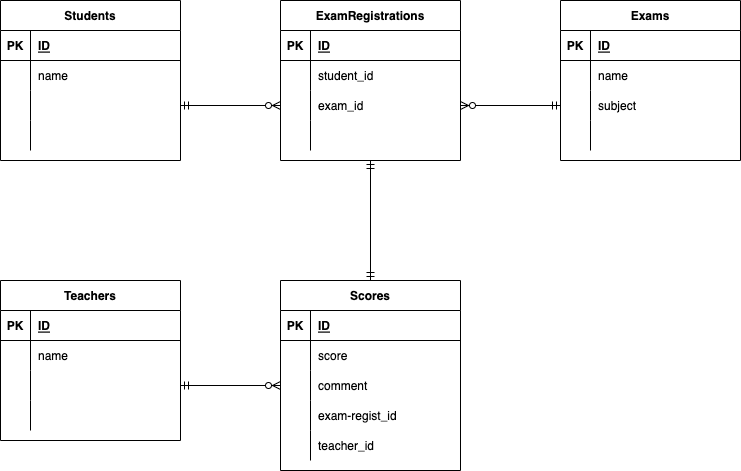

The diagram above was exported from draw.io. Its source (the exported page's mxGraphModel, read from the mxfile embedded in the PNG):
<mxGraphModel dx="1319" dy="932" grid="1" gridSize="10" guides="1" tooltips="1" connect="1" arrows="1" fold="1" page="1" pageScale="1" pageWidth="827" pageHeight="1169" math="0" shadow="0">
  <root>
    <mxCell id="0" />
    <mxCell id="1" parent="0" />
    <mxCell id="2" value="Students" style="shape=table;startSize=30;container=1;collapsible=1;childLayout=tableLayout;fixedRows=1;rowLines=0;fontStyle=1;align=center;resizeLast=1;" parent="1" vertex="1">
      <mxGeometry x="40" y="80" width="180" height="160" as="geometry" />
    </mxCell>
    <mxCell id="3" value="" style="shape=partialRectangle;collapsible=0;dropTarget=0;pointerEvents=0;fillColor=none;top=0;left=0;bottom=1;right=0;points=[[0,0.5],[1,0.5]];portConstraint=eastwest;" parent="2" vertex="1">
      <mxGeometry y="30" width="180" height="30" as="geometry" />
    </mxCell>
    <mxCell id="4" value="PK" style="shape=partialRectangle;connectable=0;fillColor=none;top=0;left=0;bottom=0;right=0;fontStyle=1;overflow=hidden;" parent="3" vertex="1">
      <mxGeometry width="30" height="30" as="geometry">
        <mxRectangle width="30" height="30" as="alternateBounds" />
      </mxGeometry>
    </mxCell>
    <mxCell id="5" value="ID" style="shape=partialRectangle;connectable=0;fillColor=none;top=0;left=0;bottom=0;right=0;align=left;spacingLeft=6;fontStyle=5;overflow=hidden;" parent="3" vertex="1">
      <mxGeometry x="30" width="150" height="30" as="geometry">
        <mxRectangle width="150" height="30" as="alternateBounds" />
      </mxGeometry>
    </mxCell>
    <mxCell id="6" value="" style="shape=partialRectangle;collapsible=0;dropTarget=0;pointerEvents=0;fillColor=none;top=0;left=0;bottom=0;right=0;points=[[0,0.5],[1,0.5]];portConstraint=eastwest;" parent="2" vertex="1">
      <mxGeometry y="60" width="180" height="30" as="geometry" />
    </mxCell>
    <mxCell id="7" value="" style="shape=partialRectangle;connectable=0;fillColor=none;top=0;left=0;bottom=0;right=0;editable=1;overflow=hidden;" parent="6" vertex="1">
      <mxGeometry width="30" height="30" as="geometry">
        <mxRectangle width="30" height="30" as="alternateBounds" />
      </mxGeometry>
    </mxCell>
    <mxCell id="8" value="name" style="shape=partialRectangle;connectable=0;fillColor=none;top=0;left=0;bottom=0;right=0;align=left;spacingLeft=6;overflow=hidden;" parent="6" vertex="1">
      <mxGeometry x="30" width="150" height="30" as="geometry">
        <mxRectangle width="150" height="30" as="alternateBounds" />
      </mxGeometry>
    </mxCell>
    <mxCell id="9" value="" style="shape=partialRectangle;collapsible=0;dropTarget=0;pointerEvents=0;fillColor=none;top=0;left=0;bottom=0;right=0;points=[[0,0.5],[1,0.5]];portConstraint=eastwest;" parent="2" vertex="1">
      <mxGeometry y="90" width="180" height="30" as="geometry" />
    </mxCell>
    <mxCell id="10" value="" style="shape=partialRectangle;connectable=0;fillColor=none;top=0;left=0;bottom=0;right=0;editable=1;overflow=hidden;" parent="9" vertex="1">
      <mxGeometry width="30" height="30" as="geometry">
        <mxRectangle width="30" height="30" as="alternateBounds" />
      </mxGeometry>
    </mxCell>
    <mxCell id="11" value="" style="shape=partialRectangle;connectable=0;fillColor=none;top=0;left=0;bottom=0;right=0;align=left;spacingLeft=6;overflow=hidden;" parent="9" vertex="1">
      <mxGeometry x="30" width="150" height="30" as="geometry">
        <mxRectangle width="150" height="30" as="alternateBounds" />
      </mxGeometry>
    </mxCell>
    <mxCell id="12" value="" style="shape=partialRectangle;collapsible=0;dropTarget=0;pointerEvents=0;fillColor=none;top=0;left=0;bottom=0;right=0;points=[[0,0.5],[1,0.5]];portConstraint=eastwest;" parent="2" vertex="1">
      <mxGeometry y="120" width="180" height="30" as="geometry" />
    </mxCell>
    <mxCell id="13" value="" style="shape=partialRectangle;connectable=0;fillColor=none;top=0;left=0;bottom=0;right=0;editable=1;overflow=hidden;" parent="12" vertex="1">
      <mxGeometry width="30" height="30" as="geometry">
        <mxRectangle width="30" height="30" as="alternateBounds" />
      </mxGeometry>
    </mxCell>
    <mxCell id="14" value="" style="shape=partialRectangle;connectable=0;fillColor=none;top=0;left=0;bottom=0;right=0;align=left;spacingLeft=6;overflow=hidden;" parent="12" vertex="1">
      <mxGeometry x="30" width="150" height="30" as="geometry">
        <mxRectangle width="150" height="30" as="alternateBounds" />
      </mxGeometry>
    </mxCell>
    <mxCell id="15" value="ExamRegistrations" style="shape=table;startSize=30;container=1;collapsible=1;childLayout=tableLayout;fixedRows=1;rowLines=0;fontStyle=1;align=center;resizeLast=1;" parent="1" vertex="1">
      <mxGeometry x="320" y="80" width="180" height="160" as="geometry" />
    </mxCell>
    <mxCell id="16" value="" style="shape=partialRectangle;collapsible=0;dropTarget=0;pointerEvents=0;fillColor=none;top=0;left=0;bottom=1;right=0;points=[[0,0.5],[1,0.5]];portConstraint=eastwest;" parent="15" vertex="1">
      <mxGeometry y="30" width="180" height="30" as="geometry" />
    </mxCell>
    <mxCell id="17" value="PK" style="shape=partialRectangle;connectable=0;fillColor=none;top=0;left=0;bottom=0;right=0;fontStyle=1;overflow=hidden;" parent="16" vertex="1">
      <mxGeometry width="30" height="30" as="geometry">
        <mxRectangle width="30" height="30" as="alternateBounds" />
      </mxGeometry>
    </mxCell>
    <mxCell id="18" value="ID" style="shape=partialRectangle;connectable=0;fillColor=none;top=0;left=0;bottom=0;right=0;align=left;spacingLeft=6;fontStyle=5;overflow=hidden;" parent="16" vertex="1">
      <mxGeometry x="30" width="150" height="30" as="geometry">
        <mxRectangle width="150" height="30" as="alternateBounds" />
      </mxGeometry>
    </mxCell>
    <mxCell id="19" value="" style="shape=partialRectangle;collapsible=0;dropTarget=0;pointerEvents=0;fillColor=none;top=0;left=0;bottom=0;right=0;points=[[0,0.5],[1,0.5]];portConstraint=eastwest;" parent="15" vertex="1">
      <mxGeometry y="60" width="180" height="30" as="geometry" />
    </mxCell>
    <mxCell id="20" value="" style="shape=partialRectangle;connectable=0;fillColor=none;top=0;left=0;bottom=0;right=0;editable=1;overflow=hidden;" parent="19" vertex="1">
      <mxGeometry width="30" height="30" as="geometry">
        <mxRectangle width="30" height="30" as="alternateBounds" />
      </mxGeometry>
    </mxCell>
    <mxCell id="21" value="student_id" style="shape=partialRectangle;connectable=0;fillColor=none;top=0;left=0;bottom=0;right=0;align=left;spacingLeft=6;overflow=hidden;" parent="19" vertex="1">
      <mxGeometry x="30" width="150" height="30" as="geometry">
        <mxRectangle width="150" height="30" as="alternateBounds" />
      </mxGeometry>
    </mxCell>
    <mxCell id="22" value="" style="shape=partialRectangle;collapsible=0;dropTarget=0;pointerEvents=0;fillColor=none;top=0;left=0;bottom=0;right=0;points=[[0,0.5],[1,0.5]];portConstraint=eastwest;" parent="15" vertex="1">
      <mxGeometry y="90" width="180" height="30" as="geometry" />
    </mxCell>
    <mxCell id="23" value="" style="shape=partialRectangle;connectable=0;fillColor=none;top=0;left=0;bottom=0;right=0;editable=1;overflow=hidden;" parent="22" vertex="1">
      <mxGeometry width="30" height="30" as="geometry">
        <mxRectangle width="30" height="30" as="alternateBounds" />
      </mxGeometry>
    </mxCell>
    <mxCell id="24" value="exam_id" style="shape=partialRectangle;connectable=0;fillColor=none;top=0;left=0;bottom=0;right=0;align=left;spacingLeft=6;overflow=hidden;" parent="22" vertex="1">
      <mxGeometry x="30" width="150" height="30" as="geometry">
        <mxRectangle width="150" height="30" as="alternateBounds" />
      </mxGeometry>
    </mxCell>
    <mxCell id="25" value="" style="shape=partialRectangle;collapsible=0;dropTarget=0;pointerEvents=0;fillColor=none;top=0;left=0;bottom=0;right=0;points=[[0,0.5],[1,0.5]];portConstraint=eastwest;" parent="15" vertex="1">
      <mxGeometry y="120" width="180" height="30" as="geometry" />
    </mxCell>
    <mxCell id="26" value="" style="shape=partialRectangle;connectable=0;fillColor=none;top=0;left=0;bottom=0;right=0;editable=1;overflow=hidden;" parent="25" vertex="1">
      <mxGeometry width="30" height="30" as="geometry">
        <mxRectangle width="30" height="30" as="alternateBounds" />
      </mxGeometry>
    </mxCell>
    <mxCell id="27" value="" style="shape=partialRectangle;connectable=0;fillColor=none;top=0;left=0;bottom=0;right=0;align=left;spacingLeft=6;overflow=hidden;" parent="25" vertex="1">
      <mxGeometry x="30" width="150" height="30" as="geometry">
        <mxRectangle width="150" height="30" as="alternateBounds" />
      </mxGeometry>
    </mxCell>
    <mxCell id="28" value="Exams" style="shape=table;startSize=30;container=1;collapsible=1;childLayout=tableLayout;fixedRows=1;rowLines=0;fontStyle=1;align=center;resizeLast=1;" parent="1" vertex="1">
      <mxGeometry x="600" y="80" width="180" height="160" as="geometry" />
    </mxCell>
    <mxCell id="29" value="" style="shape=partialRectangle;collapsible=0;dropTarget=0;pointerEvents=0;fillColor=none;top=0;left=0;bottom=1;right=0;points=[[0,0.5],[1,0.5]];portConstraint=eastwest;" parent="28" vertex="1">
      <mxGeometry y="30" width="180" height="30" as="geometry" />
    </mxCell>
    <mxCell id="30" value="PK" style="shape=partialRectangle;connectable=0;fillColor=none;top=0;left=0;bottom=0;right=0;fontStyle=1;overflow=hidden;" parent="29" vertex="1">
      <mxGeometry width="30" height="30" as="geometry">
        <mxRectangle width="30" height="30" as="alternateBounds" />
      </mxGeometry>
    </mxCell>
    <mxCell id="31" value="ID" style="shape=partialRectangle;connectable=0;fillColor=none;top=0;left=0;bottom=0;right=0;align=left;spacingLeft=6;fontStyle=5;overflow=hidden;" parent="29" vertex="1">
      <mxGeometry x="30" width="150" height="30" as="geometry">
        <mxRectangle width="150" height="30" as="alternateBounds" />
      </mxGeometry>
    </mxCell>
    <mxCell id="32" value="" style="shape=partialRectangle;collapsible=0;dropTarget=0;pointerEvents=0;fillColor=none;top=0;left=0;bottom=0;right=0;points=[[0,0.5],[1,0.5]];portConstraint=eastwest;" parent="28" vertex="1">
      <mxGeometry y="60" width="180" height="30" as="geometry" />
    </mxCell>
    <mxCell id="33" value="" style="shape=partialRectangle;connectable=0;fillColor=none;top=0;left=0;bottom=0;right=0;editable=1;overflow=hidden;" parent="32" vertex="1">
      <mxGeometry width="30" height="30" as="geometry">
        <mxRectangle width="30" height="30" as="alternateBounds" />
      </mxGeometry>
    </mxCell>
    <mxCell id="34" value="name" style="shape=partialRectangle;connectable=0;fillColor=none;top=0;left=0;bottom=0;right=0;align=left;spacingLeft=6;overflow=hidden;" parent="32" vertex="1">
      <mxGeometry x="30" width="150" height="30" as="geometry">
        <mxRectangle width="150" height="30" as="alternateBounds" />
      </mxGeometry>
    </mxCell>
    <mxCell id="35" value="" style="shape=partialRectangle;collapsible=0;dropTarget=0;pointerEvents=0;fillColor=none;top=0;left=0;bottom=0;right=0;points=[[0,0.5],[1,0.5]];portConstraint=eastwest;" parent="28" vertex="1">
      <mxGeometry y="90" width="180" height="30" as="geometry" />
    </mxCell>
    <mxCell id="36" value="" style="shape=partialRectangle;connectable=0;fillColor=none;top=0;left=0;bottom=0;right=0;editable=1;overflow=hidden;" parent="35" vertex="1">
      <mxGeometry width="30" height="30" as="geometry">
        <mxRectangle width="30" height="30" as="alternateBounds" />
      </mxGeometry>
    </mxCell>
    <mxCell id="37" value="subject" style="shape=partialRectangle;connectable=0;fillColor=none;top=0;left=0;bottom=0;right=0;align=left;spacingLeft=6;overflow=hidden;" parent="35" vertex="1">
      <mxGeometry x="30" width="150" height="30" as="geometry">
        <mxRectangle width="150" height="30" as="alternateBounds" />
      </mxGeometry>
    </mxCell>
    <mxCell id="38" value="" style="shape=partialRectangle;collapsible=0;dropTarget=0;pointerEvents=0;fillColor=none;top=0;left=0;bottom=0;right=0;points=[[0,0.5],[1,0.5]];portConstraint=eastwest;" parent="28" vertex="1">
      <mxGeometry y="120" width="180" height="30" as="geometry" />
    </mxCell>
    <mxCell id="39" value="" style="shape=partialRectangle;connectable=0;fillColor=none;top=0;left=0;bottom=0;right=0;editable=1;overflow=hidden;" parent="38" vertex="1">
      <mxGeometry width="30" height="30" as="geometry">
        <mxRectangle width="30" height="30" as="alternateBounds" />
      </mxGeometry>
    </mxCell>
    <mxCell id="40" value="" style="shape=partialRectangle;connectable=0;fillColor=none;top=0;left=0;bottom=0;right=0;align=left;spacingLeft=6;overflow=hidden;" parent="38" vertex="1">
      <mxGeometry x="30" width="150" height="30" as="geometry">
        <mxRectangle width="150" height="30" as="alternateBounds" />
      </mxGeometry>
    </mxCell>
    <mxCell id="41" value="" style="fontSize=12;html=1;endArrow=ERzeroToMany;startArrow=ERmandOne;exitX=1;exitY=0.5;exitDx=0;exitDy=0;entryX=0;entryY=0.5;entryDx=0;entryDy=0;" parent="1" source="9" target="22" edge="1">
      <mxGeometry width="100" height="100" relative="1" as="geometry">
        <mxPoint x="230" y="370" as="sourcePoint" />
        <mxPoint x="280" y="220" as="targetPoint" />
      </mxGeometry>
    </mxCell>
    <mxCell id="42" value="" style="fontSize=12;html=1;endArrow=ERzeroToMany;startArrow=ERmandOne;exitX=0;exitY=0.5;exitDx=0;exitDy=0;entryX=1;entryY=0.5;entryDx=0;entryDy=0;" parent="1" source="35" target="22" edge="1">
      <mxGeometry width="100" height="100" relative="1" as="geometry">
        <mxPoint x="240" y="205" as="sourcePoint" />
        <mxPoint x="334" y="205" as="targetPoint" />
      </mxGeometry>
    </mxCell>
    <mxCell id="170" value="Teachers" style="shape=table;startSize=30;container=1;collapsible=1;childLayout=tableLayout;fixedRows=1;rowLines=0;fontStyle=1;align=center;resizeLast=1;" parent="1" vertex="1">
      <mxGeometry x="40" y="360" width="180" height="160" as="geometry" />
    </mxCell>
    <mxCell id="171" value="" style="shape=partialRectangle;collapsible=0;dropTarget=0;pointerEvents=0;fillColor=none;top=0;left=0;bottom=1;right=0;points=[[0,0.5],[1,0.5]];portConstraint=eastwest;" parent="170" vertex="1">
      <mxGeometry y="30" width="180" height="30" as="geometry" />
    </mxCell>
    <mxCell id="172" value="PK" style="shape=partialRectangle;connectable=0;fillColor=none;top=0;left=0;bottom=0;right=0;fontStyle=1;overflow=hidden;" parent="171" vertex="1">
      <mxGeometry width="30" height="30" as="geometry">
        <mxRectangle width="30" height="30" as="alternateBounds" />
      </mxGeometry>
    </mxCell>
    <mxCell id="173" value="ID" style="shape=partialRectangle;connectable=0;fillColor=none;top=0;left=0;bottom=0;right=0;align=left;spacingLeft=6;fontStyle=5;overflow=hidden;" parent="171" vertex="1">
      <mxGeometry x="30" width="150" height="30" as="geometry">
        <mxRectangle width="150" height="30" as="alternateBounds" />
      </mxGeometry>
    </mxCell>
    <mxCell id="174" value="" style="shape=partialRectangle;collapsible=0;dropTarget=0;pointerEvents=0;fillColor=none;top=0;left=0;bottom=0;right=0;points=[[0,0.5],[1,0.5]];portConstraint=eastwest;" parent="170" vertex="1">
      <mxGeometry y="60" width="180" height="30" as="geometry" />
    </mxCell>
    <mxCell id="175" value="" style="shape=partialRectangle;connectable=0;fillColor=none;top=0;left=0;bottom=0;right=0;editable=1;overflow=hidden;" parent="174" vertex="1">
      <mxGeometry width="30" height="30" as="geometry">
        <mxRectangle width="30" height="30" as="alternateBounds" />
      </mxGeometry>
    </mxCell>
    <mxCell id="176" value="name" style="shape=partialRectangle;connectable=0;fillColor=none;top=0;left=0;bottom=0;right=0;align=left;spacingLeft=6;overflow=hidden;" parent="174" vertex="1">
      <mxGeometry x="30" width="150" height="30" as="geometry">
        <mxRectangle width="150" height="30" as="alternateBounds" />
      </mxGeometry>
    </mxCell>
    <mxCell id="177" value="" style="shape=partialRectangle;collapsible=0;dropTarget=0;pointerEvents=0;fillColor=none;top=0;left=0;bottom=0;right=0;points=[[0,0.5],[1,0.5]];portConstraint=eastwest;" parent="170" vertex="1">
      <mxGeometry y="90" width="180" height="30" as="geometry" />
    </mxCell>
    <mxCell id="178" value="" style="shape=partialRectangle;connectable=0;fillColor=none;top=0;left=0;bottom=0;right=0;editable=1;overflow=hidden;" parent="177" vertex="1">
      <mxGeometry width="30" height="30" as="geometry">
        <mxRectangle width="30" height="30" as="alternateBounds" />
      </mxGeometry>
    </mxCell>
    <mxCell id="179" value="" style="shape=partialRectangle;connectable=0;fillColor=none;top=0;left=0;bottom=0;right=0;align=left;spacingLeft=6;overflow=hidden;" parent="177" vertex="1">
      <mxGeometry x="30" width="150" height="30" as="geometry">
        <mxRectangle width="150" height="30" as="alternateBounds" />
      </mxGeometry>
    </mxCell>
    <mxCell id="180" value="" style="shape=partialRectangle;collapsible=0;dropTarget=0;pointerEvents=0;fillColor=none;top=0;left=0;bottom=0;right=0;points=[[0,0.5],[1,0.5]];portConstraint=eastwest;" parent="170" vertex="1">
      <mxGeometry y="120" width="180" height="30" as="geometry" />
    </mxCell>
    <mxCell id="181" value="" style="shape=partialRectangle;connectable=0;fillColor=none;top=0;left=0;bottom=0;right=0;editable=1;overflow=hidden;" parent="180" vertex="1">
      <mxGeometry width="30" height="30" as="geometry">
        <mxRectangle width="30" height="30" as="alternateBounds" />
      </mxGeometry>
    </mxCell>
    <mxCell id="182" value="" style="shape=partialRectangle;connectable=0;fillColor=none;top=0;left=0;bottom=0;right=0;align=left;spacingLeft=6;overflow=hidden;" parent="180" vertex="1">
      <mxGeometry x="30" width="150" height="30" as="geometry">
        <mxRectangle width="150" height="30" as="alternateBounds" />
      </mxGeometry>
    </mxCell>
    <mxCell id="209" value="Scores" style="shape=table;startSize=30;container=1;collapsible=1;childLayout=tableLayout;fixedRows=1;rowLines=0;fontStyle=1;align=center;resizeLast=1;" parent="1" vertex="1">
      <mxGeometry x="320" y="360" width="180" height="190" as="geometry" />
    </mxCell>
    <mxCell id="210" value="" style="shape=partialRectangle;collapsible=0;dropTarget=0;pointerEvents=0;fillColor=none;top=0;left=0;bottom=1;right=0;points=[[0,0.5],[1,0.5]];portConstraint=eastwest;" parent="209" vertex="1">
      <mxGeometry y="30" width="180" height="30" as="geometry" />
    </mxCell>
    <mxCell id="211" value="PK" style="shape=partialRectangle;connectable=0;fillColor=none;top=0;left=0;bottom=0;right=0;fontStyle=1;overflow=hidden;" parent="210" vertex="1">
      <mxGeometry width="30" height="30" as="geometry">
        <mxRectangle width="30" height="30" as="alternateBounds" />
      </mxGeometry>
    </mxCell>
    <mxCell id="212" value="ID" style="shape=partialRectangle;connectable=0;fillColor=none;top=0;left=0;bottom=0;right=0;align=left;spacingLeft=6;fontStyle=5;overflow=hidden;" parent="210" vertex="1">
      <mxGeometry x="30" width="150" height="30" as="geometry">
        <mxRectangle width="150" height="30" as="alternateBounds" />
      </mxGeometry>
    </mxCell>
    <mxCell id="213" value="" style="shape=partialRectangle;collapsible=0;dropTarget=0;pointerEvents=0;fillColor=none;top=0;left=0;bottom=0;right=0;points=[[0,0.5],[1,0.5]];portConstraint=eastwest;" parent="209" vertex="1">
      <mxGeometry y="60" width="180" height="30" as="geometry" />
    </mxCell>
    <mxCell id="214" value="" style="shape=partialRectangle;connectable=0;fillColor=none;top=0;left=0;bottom=0;right=0;editable=1;overflow=hidden;" parent="213" vertex="1">
      <mxGeometry width="30" height="30" as="geometry">
        <mxRectangle width="30" height="30" as="alternateBounds" />
      </mxGeometry>
    </mxCell>
    <mxCell id="215" value="score" style="shape=partialRectangle;connectable=0;fillColor=none;top=0;left=0;bottom=0;right=0;align=left;spacingLeft=6;overflow=hidden;" parent="213" vertex="1">
      <mxGeometry x="30" width="150" height="30" as="geometry">
        <mxRectangle width="150" height="30" as="alternateBounds" />
      </mxGeometry>
    </mxCell>
    <mxCell id="219" value="" style="shape=partialRectangle;collapsible=0;dropTarget=0;pointerEvents=0;fillColor=none;top=0;left=0;bottom=0;right=0;points=[[0,0.5],[1,0.5]];portConstraint=eastwest;" parent="209" vertex="1">
      <mxGeometry y="90" width="180" height="30" as="geometry" />
    </mxCell>
    <mxCell id="220" value="" style="shape=partialRectangle;connectable=0;fillColor=none;top=0;left=0;bottom=0;right=0;editable=1;overflow=hidden;" parent="219" vertex="1">
      <mxGeometry width="30" height="30" as="geometry">
        <mxRectangle width="30" height="30" as="alternateBounds" />
      </mxGeometry>
    </mxCell>
    <mxCell id="221" value="comment" style="shape=partialRectangle;connectable=0;fillColor=none;top=0;left=0;bottom=0;right=0;align=left;spacingLeft=6;overflow=hidden;" parent="219" vertex="1">
      <mxGeometry x="30" width="150" height="30" as="geometry">
        <mxRectangle width="150" height="30" as="alternateBounds" />
      </mxGeometry>
    </mxCell>
    <mxCell id="216" value="" style="shape=partialRectangle;collapsible=0;dropTarget=0;pointerEvents=0;fillColor=none;top=0;left=0;bottom=0;right=0;points=[[0,0.5],[1,0.5]];portConstraint=eastwest;" parent="209" vertex="1">
      <mxGeometry y="120" width="180" height="30" as="geometry" />
    </mxCell>
    <mxCell id="217" value="" style="shape=partialRectangle;connectable=0;fillColor=none;top=0;left=0;bottom=0;right=0;editable=1;overflow=hidden;" parent="216" vertex="1">
      <mxGeometry width="30" height="30" as="geometry">
        <mxRectangle width="30" height="30" as="alternateBounds" />
      </mxGeometry>
    </mxCell>
    <mxCell id="218" value="exam-regist_id" style="shape=partialRectangle;connectable=0;fillColor=none;top=0;left=0;bottom=0;right=0;align=left;spacingLeft=6;overflow=hidden;" parent="216" vertex="1">
      <mxGeometry x="30" width="150" height="30" as="geometry">
        <mxRectangle width="150" height="30" as="alternateBounds" />
      </mxGeometry>
    </mxCell>
    <mxCell id="236" style="shape=partialRectangle;collapsible=0;dropTarget=0;pointerEvents=0;fillColor=none;top=0;left=0;bottom=0;right=0;points=[[0,0.5],[1,0.5]];portConstraint=eastwest;" vertex="1" parent="209">
      <mxGeometry y="150" width="180" height="30" as="geometry" />
    </mxCell>
    <mxCell id="237" style="shape=partialRectangle;connectable=0;fillColor=none;top=0;left=0;bottom=0;right=0;editable=1;overflow=hidden;" vertex="1" parent="236">
      <mxGeometry width="30" height="30" as="geometry">
        <mxRectangle width="30" height="30" as="alternateBounds" />
      </mxGeometry>
    </mxCell>
    <mxCell id="238" value="teacher_id" style="shape=partialRectangle;connectable=0;fillColor=none;top=0;left=0;bottom=0;right=0;align=left;spacingLeft=6;overflow=hidden;" vertex="1" parent="236">
      <mxGeometry x="30" width="150" height="30" as="geometry">
        <mxRectangle width="150" height="30" as="alternateBounds" />
      </mxGeometry>
    </mxCell>
    <mxCell id="228" value="" style="fontSize=12;html=1;endArrow=ERzeroToMany;startArrow=ERmandOne;exitX=1;exitY=0.5;exitDx=0;exitDy=0;entryX=0;entryY=0.5;entryDx=0;entryDy=0;" parent="1" source="177" edge="1" target="219">
      <mxGeometry width="100" height="100" relative="1" as="geometry">
        <mxPoint x="230" y="195" as="sourcePoint" />
        <mxPoint x="600" y="465" as="targetPoint" />
      </mxGeometry>
    </mxCell>
    <mxCell id="231" value="" style="fontSize=12;html=1;endArrow=ERmandOne;startArrow=ERmandOne;entryX=0.5;entryY=1;entryDx=0;entryDy=0;elbow=vertical;exitX=0.5;exitY=0;exitDx=0;exitDy=0;" parent="1" source="209" target="15" edge="1">
      <mxGeometry width="100" height="100" relative="1" as="geometry">
        <mxPoint x="150" y="370" as="sourcePoint" />
        <mxPoint x="375" y="250" as="targetPoint" />
      </mxGeometry>
    </mxCell>
  </root>
</mxGraphModel>